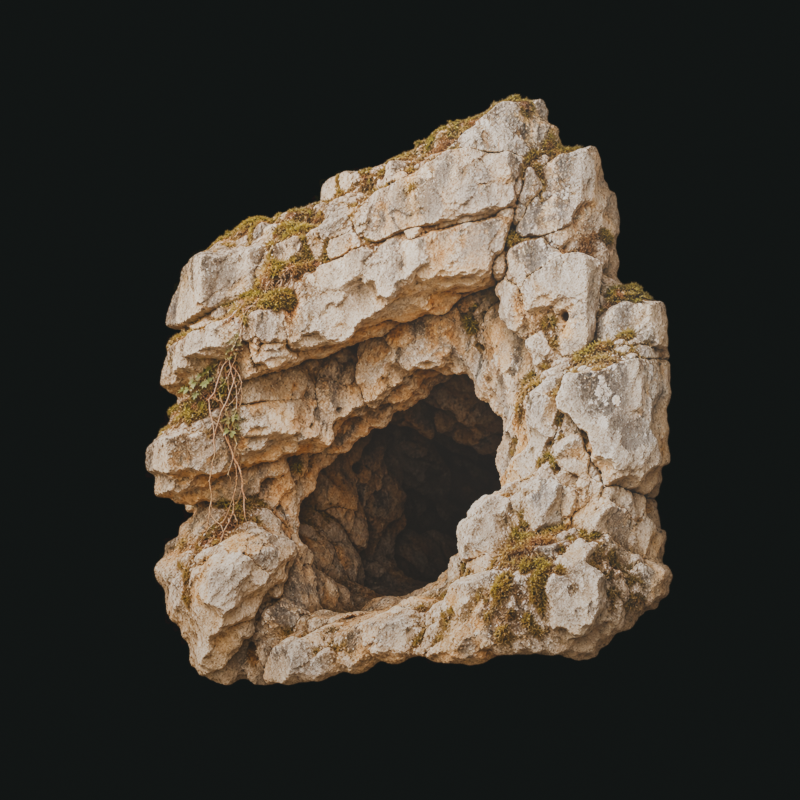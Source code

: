 # Source: gruta_parede.blend  (saved by Blender 5.1.30; exported with 4.5.12 LTS)
import bpy
from mathutils import Matrix  # noqa: F401  (used for matrix-valued properties, if any)

bpy.ops.wm.read_factory_settings(use_empty=True)
scene = bpy.context.scene
scene.name = 'Scene'

# ---- collections
col_collection = bpy.data.collections.new('Collection'); scene.collection.children.link(col_collection)

# ---- images (referenced by path relative to the original .blend; pixels are not part of the script)
import os
ASSET_DIR = os.environ.get("B2B_ASSET_DIR", "")  # directory of the original .blend (textures are referenced by path, not embedded)
HERE = os.path.dirname(os.path.abspath(__file__))  # packed textures are extracted next to this script under _unpacked/

def load_image(name, relpath, width, height, colorspace="sRGB"):
    """Load a texture the original file referenced (path relative to the .blend, or extracted next to this script)."""
    p = next((c for c in (os.path.join(HERE, relpath), os.path.join(ASSET_DIR, relpath)) if relpath and os.path.exists(c)), "")
    if p:
        img = bpy.data.images.load(p, check_existing=True)
        img.name = name
    else:  # same state as the original file: an image datablock whose file is absent (Cycles renders it pink)
        img = bpy.data.images.new(name, width, height)
        img.source = "FILE"
        img.filepath = "//" + (relpath or name)
    img.colorspace_settings.name = colorspace
    return img
img_gruta_parede_textura_png = load_image('gruta_parede_textura.png', '_unpacked/gruta_parede_textura.022762aa.png', 1254, 1254, 'sRGB')

# ---- materials (node trees are filled in below, after node groups)
mat_entrada_de_caverna_natural___imagem_com_alfa = bpy.data.materials.new('Entrada de caverna natural | imagem com alfa')

# ---- material node trees
mat_entrada_de_caverna_natural___imagem_com_alfa.use_nodes = True; mat_entrada_de_caverna_natural___imagem_com_alfa.node_tree.nodes.clear()
_N = mat_entrada_de_caverna_natural___imagem_com_alfa.node_tree.nodes; _L = mat_entrada_de_caverna_natural___imagem_com_alfa.node_tree.links
n0 = _N.new('ShaderNodeBsdfPrincipled'); n0.name = 'Principled BSDF'; n0.location = (-200, 100)
n0.inputs[2].default_value = 0.95
n1 = _N.new('ShaderNodeOutputMaterial'); n1.name = 'Material Output'; n1.location = (200, 100)
n2 = _N.new('ShaderNodeTexImage'); n2.name = 'Recorte fotorrealista da gruta'; n2.location = (0, 0)
n2.image = img_gruta_parede_textura_png
n2.extension = 'CLIP'
_L.new(n0.outputs[0], n1.inputs[0])
_L.new(n2.outputs[0], n0.inputs[0])
_L.new(n2.outputs[1], n0.inputs[4])
n1.is_active_output = True

# ---- world
world_world = bpy.data.worlds.new('World'); scene.world = world_world
world_world.use_nodes = True; world_world.node_tree.nodes.clear()
_N = world_world.node_tree.nodes; _L = world_world.node_tree.links
n0 = _N.new('ShaderNodeOutputWorld'); n0.name = 'World Output'; n0.location = (200, 100)
n1 = _N.new('ShaderNodeBackground'); n1.name = 'Background'; n1.location = (-200, 100)
n1.inputs[0].default_value = (0.035, 0.043, 0.041, 1.0)
n1.inputs[1].default_value = 0.28
_L.new(n1.outputs[0], n0.inputs[0])
n0.is_active_output = True
world_world.color = (0.05088, 0.05088, 0.05088)
world_world.sun_shadow_jitter_overblur = 0.0

# ---- cameras
cam_camera = bpy.data.cameras.new('Camera')
cam_camera.type = 'ORTHO'
cam_camera.ortho_scale = 1.2

# ---- lights
light_area = bpy.data.lights.new('Area', 'AREA')
light_area.color = (1.0, 0.78, 0.54)
light_area.energy = 62.0
light_area.shape = 'DISK'
light_area.size = 0.9
light_area.size_y = 1.0
light_area_001 = bpy.data.lights.new('Area.001', 'AREA')
light_area_001.color = (0.64, 0.76, 0.86)
light_area_001.energy = 39.0
light_area_001.shape = 'DISK'
light_area_001.size = 1.0
light_area_001.size_y = 1.0
light_area_002 = bpy.data.lights.new('Area.002', 'AREA')
light_area_002.color = (0.91, 0.56, 0.34)
light_area_002.energy = 32.0
light_area_002.shape = 'DISK'
light_area_002.size = 0.8
light_area_002.size_y = 1.0

# ---- meshes
me_recorte_vertical_da_gruta = bpy.data.meshes.new('Recorte vertical da gruta')
me_recorte_vertical_da_gruta.from_pydata([(-0.46, 0.06, 0.04), (-0.46, 0.06, 0.96), (0.46, 0.06, 0.96), (0.46, 0.06, 0.04)], [], [(0, 1, 2, 3)])
_uv = me_recorte_vertical_da_gruta.uv_layers.new(name='UV da imagem natural')
_uv.uv.foreach_set('vector', [0.0, 0.0, 0.0, 1.0, 1.0, 1.0, 1.0, 0.0])
me_recorte_vertical_da_gruta.materials.append(mat_entrada_de_caverna_natural___imagem_com_alfa)
me_recorte_vertical_da_gruta.update()

# ---- objects
ob_gruta_natural___decal_de_parede = bpy.data.objects.new('Gruta natural | decal de parede', me_recorte_vertical_da_gruta)
ob_c_mera_do_relevo_mural = bpy.data.objects.new('Câmera do relevo mural', cam_camera)
ob_luz_quente_da_clareira = bpy.data.objects.new('Luz quente da clareira', light_area)
ob_luz_fria_difusa = bpy.data.objects.new('Luz fria difusa', light_area_001)
ob_recorte_suave = bpy.data.objects.new('Recorte suave', light_area_002)

# ---- transforms, parenting, visibility, modifiers, constraints
ob_gruta_natural___decal_de_parede.location = (0.0, 0.0, 0.0)
ob_c_mera_do_relevo_mural.location = (1.02, 2.55, 1.02)
ob_c_mera_do_relevo_mural.rotation_euler = (1.373, 4.102e-08, 2.761)
ob_luz_quente_da_clareira.location = (0.6, 1.7, 1.6)
ob_luz_quente_da_clareira.rotation_euler = (1.011, 6.561e-08, 2.802)
ob_luz_fria_difusa.location = (-1.2, 1.0, 0.9)
ob_luz_fria_difusa.rotation_euler = (1.302, -4.829e-08, -2.266)
ob_recorte_suave.location = (0.3, -0.8, 1.25)
ob_recorte_suave.rotation_euler = (0.8309, -1.001e-08, 0.3588)

# ---- collection membership
col_collection.objects.link(ob_gruta_natural___decal_de_parede)
col_collection.objects.link(ob_c_mera_do_relevo_mural)
col_collection.objects.link(ob_luz_quente_da_clareira)
col_collection.objects.link(ob_luz_fria_difusa)
col_collection.objects.link(ob_recorte_suave)

# ---- scene / render settings (as saved in the file)
scene.camera = ob_c_mera_do_relevo_mural
scene.frame_start = 1; scene.frame_end = 250; scene.frame_set(1)
scene.render.engine = 'BLENDER_EEVEE_NEXT'
scene.render.resolution_x = 900
scene.render.resolution_y = 900
scene.render.bake_bias = 0.0
scene.render.bake_samples = 0
scene.cycles.sampling_pattern = 'TABULATED_SOBOL'
scene.eevee.use_volume_custom_range = False
bpy.context.view_layer.update()
